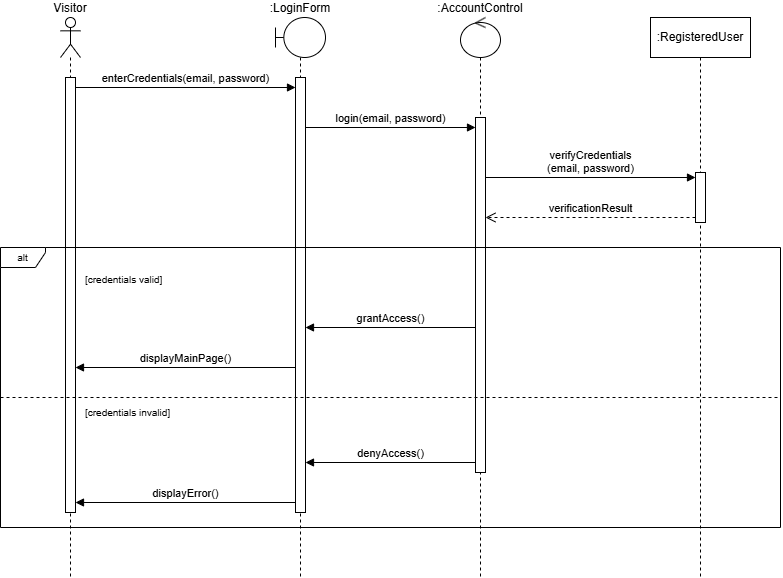

The diagram above was exported from draw.io. Its source (the exported page's mxGraphModel, read from the mxfile embedded in the PNG):
<mxGraphModel dx="1321" dy="749" grid="1" gridSize="10" guides="1" tooltips="1" connect="1" arrows="1" fold="1" page="1" pageScale="1" pageWidth="827" pageHeight="1169" math="0" shadow="0">
  <root>
    <mxCell id="0" />
    <mxCell id="1" parent="0" />
    <mxCell id="0yAwwPjRFNQ4rFCoGnmK-1" parent="1" style="shape=umlLifeline;perimeter=lifelinePerimeter;whiteSpace=wrap;html=1;container=1;dropTarget=0;collapsible=0;recursiveResize=0;outlineConnect=0;portConstraint=eastwest;newEdgeStyle={&quot;edgeStyle&quot;:&quot;sequenceEdgeStyle&quot;,&quot;libavoidRouting&quot;:0,&quot;curved&quot;:0,&quot;rounded&quot;:0};participant=umlActor;labelPosition=center;verticalLabelPosition=top;align=center;verticalAlign=bottom;labelPerimeter=1;" value="Visitor" vertex="1">
      <mxGeometry height="560" width="20" x="60" y="80" as="geometry" />
    </mxCell>
    <mxCell id="0yAwwPjRFNQ4rFCoGnmK-2" parent="0yAwwPjRFNQ4rFCoGnmK-1" style="html=1;points=[[0,0,0,0,5],[0,1,0,0,-5],[1,0,0,0,5],[1,1,0,0,-5]];perimeter=orthogonalPerimeter;outlineConnect=0;targetShapes=umlLifeline;portConstraint=eastwest;newEdgeStyle={&quot;edgeStyle&quot;:&quot;sequenceEdgeStyle&quot;,&quot;libavoidRouting&quot;:0,&quot;curved&quot;:0,&quot;rounded&quot;:0};" value="" vertex="1">
      <mxGeometry height="435" width="10" x="5" y="60" as="geometry" />
    </mxCell>
    <mxCell id="0yAwwPjRFNQ4rFCoGnmK-3" parent="1" style="shape=umlLifeline;perimeter=lifelinePerimeter;whiteSpace=wrap;html=1;container=1;dropTarget=0;collapsible=0;recursiveResize=0;outlineConnect=0;portConstraint=eastwest;newEdgeStyle={&quot;edgeStyle&quot;:&quot;sequenceEdgeStyle&quot;,&quot;libavoidRouting&quot;:0,&quot;curved&quot;:0,&quot;rounded&quot;:0};participant=umlBoundary;labelPosition=center;verticalLabelPosition=top;align=center;verticalAlign=bottom;labelPerimeter=1;" value=":LoginForm" vertex="1">
      <mxGeometry height="560" width="50" x="275" y="80" as="geometry" />
    </mxCell>
    <mxCell id="0yAwwPjRFNQ4rFCoGnmK-4" parent="0yAwwPjRFNQ4rFCoGnmK-3" style="html=1;points=[[0,0,0,0,5],[0,1,0,0,-5],[1,0,0,0,5],[1,1,0,0,-5]];perimeter=orthogonalPerimeter;outlineConnect=0;targetShapes=umlLifeline;portConstraint=eastwest;newEdgeStyle={&quot;edgeStyle&quot;:&quot;sequenceEdgeStyle&quot;,&quot;libavoidRouting&quot;:0,&quot;curved&quot;:0,&quot;rounded&quot;:0};" value="" vertex="1">
      <mxGeometry height="435" width="10" x="20" y="60" as="geometry" />
    </mxCell>
    <mxCell id="0yAwwPjRFNQ4rFCoGnmK-5" parent="1" style="shape=umlLifeline;perimeter=lifelinePerimeter;whiteSpace=wrap;html=1;container=1;dropTarget=0;collapsible=0;recursiveResize=0;outlineConnect=0;portConstraint=eastwest;newEdgeStyle={&quot;edgeStyle&quot;:&quot;sequenceEdgeStyle&quot;,&quot;libavoidRouting&quot;:0,&quot;curved&quot;:0,&quot;rounded&quot;:0};participant=umlControl;labelPosition=center;verticalLabelPosition=top;align=center;verticalAlign=bottom;labelPerimeter=1;" value=":AccountControl" vertex="1">
      <mxGeometry height="560" width="40" x="460" y="80" as="geometry" />
    </mxCell>
    <mxCell id="0yAwwPjRFNQ4rFCoGnmK-6" parent="0yAwwPjRFNQ4rFCoGnmK-5" style="html=1;points=[[0,0,0,0,5],[0,1,0,0,-5],[1,0,0,0,5],[1,1,0,0,-5]];perimeter=orthogonalPerimeter;outlineConnect=0;targetShapes=umlLifeline;portConstraint=eastwest;newEdgeStyle={&quot;edgeStyle&quot;:&quot;sequenceEdgeStyle&quot;,&quot;libavoidRouting&quot;:0,&quot;curved&quot;:0,&quot;rounded&quot;:0};" value="" vertex="1">
      <mxGeometry height="355" width="10" x="15" y="100" as="geometry" />
    </mxCell>
    <mxCell id="0yAwwPjRFNQ4rFCoGnmK-7" parent="1" style="shape=umlLifeline;perimeter=lifelinePerimeter;whiteSpace=wrap;html=1;container=1;dropTarget=0;collapsible=0;recursiveResize=0;outlineConnect=0;portConstraint=eastwest;newEdgeStyle={&quot;edgeStyle&quot;:&quot;sequenceEdgeStyle&quot;,&quot;libavoidRouting&quot;:0,&quot;curved&quot;:0,&quot;rounded&quot;:0};" value=":RegisteredUser" vertex="1">
      <mxGeometry height="560" width="100" x="650" y="80" as="geometry" />
    </mxCell>
    <mxCell id="0yAwwPjRFNQ4rFCoGnmK-8" parent="0yAwwPjRFNQ4rFCoGnmK-7" style="html=1;points=[[0,0,0,0,5],[0,1,0,0,-5],[1,0,0,0,5],[1,1,0,0,-5]];perimeter=orthogonalPerimeter;outlineConnect=0;targetShapes=umlLifeline;portConstraint=eastwest;newEdgeStyle={&quot;edgeStyle&quot;:&quot;sequenceEdgeStyle&quot;,&quot;libavoidRouting&quot;:0,&quot;curved&quot;:0,&quot;rounded&quot;:0};" value="" vertex="1">
      <mxGeometry height="50" width="10" x="45" y="155" as="geometry" />
    </mxCell>
    <mxCell id="0yAwwPjRFNQ4rFCoGnmK-9" parent="1" style="shape=umlFrame;whiteSpace=wrap;html=1;pointerEvents=0;width=45;height=20;fontSize=10;fillColor=none;" value="alt" vertex="1">
      <mxGeometry height="280" width="780" y="310" as="geometry" />
    </mxCell>
    <mxCell id="0yAwwPjRFNQ4rFCoGnmK-10" edge="1" parent="1" style="endArrow=none;dashed=1;html=1;rounded=0;" value="">
      <mxGeometry relative="1" as="geometry">
        <mxPoint y="460" as="sourcePoint" />
        <mxPoint x="780" y="460" as="targetPoint" />
      </mxGeometry>
    </mxCell>
    <mxCell id="0yAwwPjRFNQ4rFCoGnmK-11" parent="1" style="text;html=1;whiteSpace=wrap;strokeColor=none;fillColor=none;align=left;verticalAlign=top;spacing=0;spacingLeft=0;spacingTop=0;fontSize=10;" value="[credentials valid]" vertex="1">
      <mxGeometry height="16" width="120" x="85" y="332" as="geometry" />
    </mxCell>
    <mxCell id="0yAwwPjRFNQ4rFCoGnmK-12" parent="1" style="text;html=1;whiteSpace=wrap;strokeColor=none;fillColor=none;align=left;verticalAlign=top;spacing=0;spacingLeft=0;spacingTop=0;fontSize=10;" value="[credentials invalid]" vertex="1">
      <mxGeometry height="16" width="120" x="85" y="465" as="geometry" />
    </mxCell>
    <mxCell id="0yAwwPjRFNQ4rFCoGnmK-13" edge="1" parent="1" style="html=1;verticalAlign=bottom;endArrow=block;curved=0;rounded=0;fontSize=11;defaultLabelBackgroundColor=page;" value="enterCredentials(email, password)">
      <mxGeometry relative="1" as="geometry">
        <mxPoint x="75" y="150" as="sourcePoint" />
        <mxPoint x="295" y="150" as="targetPoint" />
      </mxGeometry>
    </mxCell>
    <mxCell id="0yAwwPjRFNQ4rFCoGnmK-14" edge="1" parent="1" style="html=1;verticalAlign=bottom;endArrow=block;curved=0;rounded=0;fontSize=11;defaultLabelBackgroundColor=page;" value="login(email, password)">
      <mxGeometry relative="1" as="geometry">
        <mxPoint x="305" y="190" as="sourcePoint" />
        <mxPoint x="475" y="190" as="targetPoint" />
      </mxGeometry>
    </mxCell>
    <mxCell id="0yAwwPjRFNQ4rFCoGnmK-15" edge="1" parent="1" style="html=1;verticalAlign=bottom;endArrow=block;curved=0;rounded=0;fontSize=11;defaultLabelBackgroundColor=page;" value="verifyCredentials&lt;br&gt;(email, password)">
      <mxGeometry relative="1" as="geometry">
        <mxPoint x="485" y="240" as="sourcePoint" />
        <mxPoint x="695" y="240" as="targetPoint" />
      </mxGeometry>
    </mxCell>
    <mxCell id="0yAwwPjRFNQ4rFCoGnmK-16" edge="1" parent="1" style="html=1;verticalAlign=bottom;endArrow=open;dashed=1;endSize=8;curved=0;rounded=0;fontSize=11;defaultLabelBackgroundColor=page;" value="verificationResult">
      <mxGeometry relative="1" as="geometry">
        <mxPoint x="695" y="280" as="sourcePoint" />
        <mxPoint x="485" y="280" as="targetPoint" />
      </mxGeometry>
    </mxCell>
    <mxCell id="0yAwwPjRFNQ4rFCoGnmK-17" edge="1" parent="1" style="html=1;verticalAlign=bottom;endArrow=block;curved=0;rounded=0;fontSize=11;defaultLabelBackgroundColor=page;" value="grantAccess()">
      <mxGeometry relative="1" as="geometry">
        <mxPoint x="475" y="390" as="sourcePoint" />
        <mxPoint x="305" y="390" as="targetPoint" />
      </mxGeometry>
    </mxCell>
    <mxCell id="0yAwwPjRFNQ4rFCoGnmK-18" edge="1" parent="1" style="html=1;verticalAlign=bottom;endArrow=block;curved=0;rounded=0;fontSize=11;defaultLabelBackgroundColor=page;" value="displayMainPage()">
      <mxGeometry relative="1" as="geometry">
        <mxPoint x="295" y="430" as="sourcePoint" />
        <mxPoint x="75" y="430" as="targetPoint" />
      </mxGeometry>
    </mxCell>
    <mxCell id="0yAwwPjRFNQ4rFCoGnmK-19" edge="1" parent="1" style="html=1;verticalAlign=bottom;endArrow=block;curved=0;rounded=0;fontSize=11;defaultLabelBackgroundColor=page;" value="denyAccess()">
      <mxGeometry relative="1" as="geometry">
        <mxPoint x="475" y="525" as="sourcePoint" />
        <mxPoint x="305" y="525" as="targetPoint" />
      </mxGeometry>
    </mxCell>
    <mxCell id="0yAwwPjRFNQ4rFCoGnmK-20" edge="1" parent="1" style="html=1;verticalAlign=bottom;endArrow=block;curved=0;rounded=0;fontSize=11;defaultLabelBackgroundColor=page;" value="displayError()">
      <mxGeometry relative="1" as="geometry">
        <mxPoint x="295" y="565" as="sourcePoint" />
        <mxPoint x="75" y="565" as="targetPoint" />
      </mxGeometry>
    </mxCell>
  </root>
</mxGraphModel>